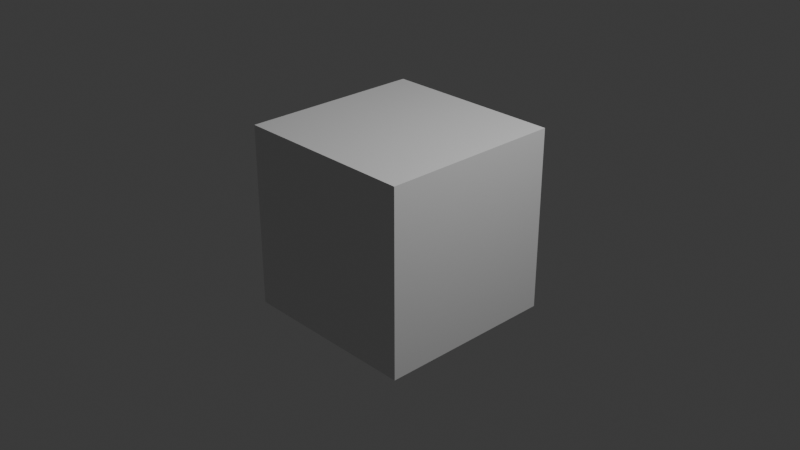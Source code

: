 # Source: base_templates_45.blend  (saved by Blender 4.5.91; exported with 4.5.12 LTS)
import bpy
from mathutils import Matrix  # noqa: F401  (used for matrix-valued properties, if any)

bpy.ops.wm.read_factory_settings(use_empty=True)
scene = bpy.context.scene
scene.name = 'Scene'

# ---- collections
col_collection = bpy.data.collections.new('Collection'); scene.collection.children.link(col_collection)

# ---- materials (node trees are filled in below, after node groups)
mat_material = bpy.data.materials.new('Material')
mat_material.alpha_threshold = 0.0
mat_material.roughness = 0.5
mat_material.line_color = (0.0, 0.0, 0.0, 1.0)

# ---- material node trees
mat_material.use_nodes = True; mat_material.node_tree.nodes.clear()
_N = mat_material.node_tree.nodes; _L = mat_material.node_tree.links
n0 = _N.new('ShaderNodeOutputMaterial'); n0.name = 'Material Output'; n0.location = (200, 100)
n1 = _N.new('ShaderNodeBsdfPrincipled'); n1.name = 'Principled BSDF'; n1.location = (-200, 100)
n1.inputs[3].default_value = 1.45
_L.new(n1.outputs[0], n0.inputs[0])
n0.is_active_output = True

# ---- world
world_world = bpy.data.worlds.new('World'); scene.world = world_world
world_world.use_nodes = True; world_world.node_tree.nodes.clear()
_N = world_world.node_tree.nodes; _L = world_world.node_tree.links
n0 = _N.new('ShaderNodeOutputWorld'); n0.name = 'World Output'; n0.location = (200, 100)
n1 = _N.new('ShaderNodeBackground'); n1.name = 'Background'; n1.location = (-200, 100)
n1.inputs[0].default_value = (0.05088, 0.05088, 0.05088, 1.0)
_L.new(n1.outputs[0], n0.inputs[0])
n0.is_active_output = True
world_world.color = (0.05088, 0.05088, 0.05088)
world_world.sun_shadow_jitter_overblur = 0.0

# ---- cameras
cam_camera = bpy.data.cameras.new('Camera')
cam_camera.clip_end = 100.0
cam_camera.ortho_scale = 7.314

# ---- lights
light_light = bpy.data.lights.new('Light', 'POINT')
light_light.energy = 1000.0
light_light.shadow_soft_size = 0.1

# ---- meshes
me_cube = bpy.data.meshes.new('Cube')
me_cube.from_pydata([(1.0, 1.0, 1.0), (1.0, 1.0, -1.0), (1.0, -1.0, 1.0), (1.0, -1.0, -1.0), (-1.0, 1.0, 1.0), (-1.0, 1.0, -1.0), (-1.0, -1.0, 1.0), (-1.0, -1.0, -1.0)], [], [(0, 4, 6, 2), (3, 2, 6, 7), (7, 6, 4, 5), (5, 1, 3, 7), (1, 0, 2, 3), (5, 4, 0, 1)])
_uv = me_cube.uv_layers.new(name='UVMap')
_uv.uv.foreach_set('vector', [0.625, 0.5, 0.875, 0.5, 0.875, 0.75, 0.625, 0.75, 0.375, 0.75, 0.625, 0.75, 0.625, 1.0, 0.375, 1.0, 0.375, 0.0, 0.625, 0.0, 0.625, 0.25, 0.375, 0.25, 0.125, 0.5, 0.375, 0.5, 0.375, 0.75, 0.125, 0.75, 0.375, 0.5, 0.625, 0.5, 0.625, 0.75, 0.375, 0.75, 0.375, 0.25, 0.625, 0.25, 0.625, 0.5, 0.375, 0.5])
me_cube.materials.append(mat_material)
me_cube.use_mirror_vertex_groups = False
me_cube.update()

# ---- objects
ob_cube = bpy.data.objects.new('Cube', me_cube)
ob_light = bpy.data.objects.new('Light', light_light)
ob_camera = bpy.data.objects.new('Camera', cam_camera)

# ---- transforms, parenting, visibility, modifiers, constraints
ob_cube.location = (0.0, 0.0, 0.0)
ob_cube.lock_rotations_4d = False
ob_cube.empty_display_type = 'ARROWS'
ob_cube.lineart.crease_threshold = 0.0
ob_light.location = (4.076, 1.005, 5.904)
ob_light.rotation_euler = (0.6503, 0.05522, 1.866)
ob_light.lock_rotations_4d = False
ob_light.empty_display_type = 'ARROWS'
ob_light.color = (0.0, 0.0, 0.0, 0.0)
ob_light.lineart.crease_threshold = 0.0
ob_camera.location = (7.359, -6.926, 4.958)
ob_camera.rotation_euler = (1.109, 0.0, 0.8149)
ob_camera.lock_rotations_4d = False
ob_camera.empty_display_type = 'ARROWS'
ob_camera.color = (0.0, 0.0, 0.0, 0.0)
ob_camera.display_type = 'WIRE'
ob_camera.lineart.crease_threshold = 0.0

# ---- collection membership
col_collection.objects.link(ob_cube)
col_collection.objects.link(ob_light)
col_collection.objects.link(ob_camera)

# ---- scene / render settings (as saved in the file)
scene.camera = ob_camera
scene.frame_start = 1; scene.frame_end = 250; scene.frame_set(1)
scene.render.engine = 'BLENDER_EEVEE_NEXT'
bpy.context.view_layer.update()
